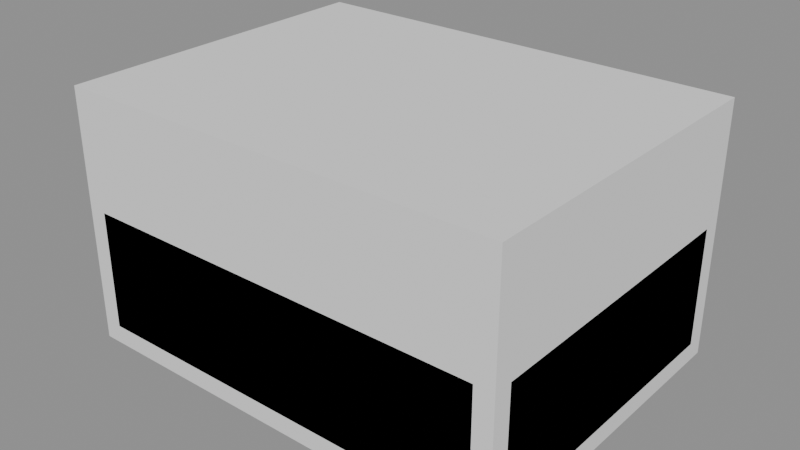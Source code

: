 # Source: Prop_Brk_AssemblyPiece_Cockpit.blend  (saved by Blender 4.3.34; exported with 4.5.12 LTS)
import bpy
from mathutils import Matrix  # noqa: F401  (used for matrix-valued properties, if any)

bpy.ops.wm.read_factory_settings(use_empty=True)
scene = bpy.context.scene
scene.name = 'Scene'

# ---- materials (node trees are filled in below, after node groups)
mat_prop_brk_assemblypiece_cockpit_m0 = bpy.data.materials.new('Prop_Brk_AssemblyPiece_Cockpit_M0')
mat_prop_brk_assemblypiece_cockpit_m0.diffuse_color = (0.8122, 0.5668, 0.06003, 1.0)
mat_prop_brk_assemblypiece_cockpit_m1 = bpy.data.materials.new('Prop_Brk_AssemblyPiece_Cockpit_M1')
mat_prop_brk_assemblypiece_cockpit_m1.diffuse_color = (0.01992, 0.01891, 0.02899, 1.0)

# ---- material node trees
mat_prop_brk_assemblypiece_cockpit_m0.use_nodes = True; mat_prop_brk_assemblypiece_cockpit_m0.node_tree.nodes.clear()
_N = mat_prop_brk_assemblypiece_cockpit_m0.node_tree.nodes; _L = mat_prop_brk_assemblypiece_cockpit_m0.node_tree.links
n0 = _N.new('ShaderNodeBsdfPrincipled'); n0.name = 'Principled BSDF'; n0.location = (10, 300)
n0.inputs[0].default_value = (0.8122, 0.5668, 0.06003, 1.0)
n0.inputs[2].default_value = 0.45
n1 = _N.new('ShaderNodeOutputMaterial'); n1.name = 'Material Output'; n1.location = (300, 300)
_L.new(n0.outputs[0], n1.inputs[0])
n1.is_active_output = True
mat_prop_brk_assemblypiece_cockpit_m1.use_nodes = True; mat_prop_brk_assemblypiece_cockpit_m1.node_tree.nodes.clear()
_N = mat_prop_brk_assemblypiece_cockpit_m1.node_tree.nodes; _L = mat_prop_brk_assemblypiece_cockpit_m1.node_tree.links
n0 = _N.new('ShaderNodeBsdfPrincipled'); n0.name = 'Principled BSDF'; n0.location = (10, 300)
n0.inputs[0].default_value = (0.01992, 0.01891, 0.02899, 1.0)
n0.inputs[2].default_value = 0.6
n1 = _N.new('ShaderNodeOutputMaterial'); n1.name = 'Material Output'; n1.location = (300, 300)
_L.new(n0.outputs[0], n1.inputs[0])
n1.is_active_output = True

# ---- meshes
me_prop_brk_assemblypiece_cockpit = bpy.data.meshes.new('Prop_Brk_AssemblyPiece_Cockpit')
me_prop_brk_assemblypiece_cockpit.from_pydata([(-0.458, -0.333, 0.0), (-0.458, -0.375, 0.042), (-0.5, -0.333, 0.042), (-0.458, -0.375, 0.308), (-0.458, -0.333, 0.35), (-0.5, -0.333, 0.308), (-0.458, 0.333, 0.0), (-0.5, 0.333, 0.042), (-0.458, 0.375, 0.042), (-0.458, 0.333, 0.35), (-0.458, 0.375, 0.308), (-0.5, 0.333, 0.308), (0.458, -0.333, 0.0), (0.5, -0.333, 0.042), (0.458, -0.375, 0.042), (0.458, -0.333, 0.35), (0.458, -0.375, 0.308), (0.5, -0.333, 0.308), (0.458, 0.333, 0.0), (0.458, 0.375, 0.042), (0.5, 0.333, 0.042), (0.458, 0.333, 0.35), (0.5, 0.333, 0.308), (0.458, 0.375, 0.308), (-0.3, -0.3146, 0.3688), (-0.3, -0.2216, 0.5681), (-0.3, -0.2784, 0.3519), (-0.3, -0.1854, 0.5512), (0.3, -0.3146, 0.3688), (0.3, -0.2216, 0.5681), (0.3, -0.2784, 0.3519), (0.3, -0.1854, 0.5512), (-0.157, -0.032, 0.355), (-0.157, -0.05, 0.373), (-0.175, -0.032, 0.373), (-0.157, -0.05, 0.487), (-0.157, -0.032, 0.505), (-0.175, -0.032, 0.487), (-0.157, 0.232, 0.355), (-0.175, 0.232, 0.373), (-0.157, 0.25, 0.373), (-0.157, 0.232, 0.505), (-0.157, 0.25, 0.487), (-0.175, 0.232, 0.487), (0.157, -0.032, 0.355), (0.175, -0.032, 0.373), (0.157, -0.05, 0.373), (0.157, -0.032, 0.505), (0.157, -0.05, 0.487), (0.175, -0.032, 0.487), (0.157, 0.232, 0.355), (0.157, 0.25, 0.373), (0.175, 0.232, 0.373), (0.157, 0.232, 0.505), (0.175, 0.232, 0.487), (0.157, 0.25, 0.487), (-0.315, -0.25, 0.35), (-0.3326, -0.2076, 0.35), (-0.375, -0.19, 0.35), (-0.4174, -0.2076, 0.35), (-0.435, -0.25, 0.35), (-0.4174, -0.2924, 0.35), (-0.375, -0.31, 0.35), (-0.3326, -0.2924, 0.35), (-0.315, -0.25, 0.39), (-0.3326, -0.2076, 0.39), (-0.375, -0.19, 0.39), (-0.4174, -0.2076, 0.39), (-0.435, -0.25, 0.39), (-0.4174, -0.2924, 0.39), (-0.375, -0.31, 0.39), (-0.3326, -0.2924, 0.39), (-0.315, 0.0, 0.35), (-0.3326, 0.04243, 0.35), (-0.375, 0.06, 0.35), (-0.4174, 0.04243, 0.35), (-0.435, 7.348e-18, 0.35), (-0.4174, -0.04243, 0.35), (-0.375, -0.06, 0.35), (-0.3326, -0.04243, 0.35), (-0.315, 0.0, 0.39), (-0.3326, 0.04243, 0.39), (-0.375, 0.06, 0.39), (-0.4174, 0.04243, 0.39), (-0.435, 7.348e-18, 0.39), (-0.4174, -0.04243, 0.39), (-0.375, -0.06, 0.39), (-0.3326, -0.04243, 0.39), (-0.315, 0.25, 0.35), (-0.3326, 0.2924, 0.35), (-0.375, 0.31, 0.35), (-0.4174, 0.2924, 0.35), (-0.435, 0.25, 0.35), (-0.4174, 0.2076, 0.35), (-0.375, 0.19, 0.35), (-0.3326, 0.2076, 0.35), (-0.315, 0.25, 0.39), (-0.3326, 0.2924, 0.39), (-0.375, 0.31, 0.39), (-0.4174, 0.2924, 0.39), (-0.435, 0.25, 0.39), (-0.4174, 0.2076, 0.39), (-0.375, 0.19, 0.39), (-0.3326, 0.2076, 0.39), (0.435, -0.25, 0.35), (0.4174, -0.2076, 0.35), (0.375, -0.19, 0.35), (0.3326, -0.2076, 0.35), (0.315, -0.25, 0.35), (0.3326, -0.2924, 0.35), (0.375, -0.31, 0.35), (0.4174, -0.2924, 0.35), (0.435, -0.25, 0.39), (0.4174, -0.2076, 0.39), (0.375, -0.19, 0.39), (0.3326, -0.2076, 0.39), (0.315, -0.25, 0.39), (0.3326, -0.2924, 0.39), (0.375, -0.31, 0.39), (0.4174, -0.2924, 0.39), (0.435, 0.0, 0.35), (0.4174, 0.04243, 0.35), (0.375, 0.06, 0.35), (0.3326, 0.04243, 0.35), (0.315, 7.348e-18, 0.35), (0.3326, -0.04243, 0.35), (0.375, -0.06, 0.35), (0.4174, -0.04243, 0.35), (0.435, 0.0, 0.39), (0.4174, 0.04243, 0.39), (0.375, 0.06, 0.39), (0.3326, 0.04243, 0.39), (0.315, 7.348e-18, 0.39), (0.3326, -0.04243, 0.39), (0.375, -0.06, 0.39), (0.4174, -0.04243, 0.39), (0.435, 0.25, 0.35), (0.4174, 0.2924, 0.35), (0.375, 0.31, 0.35), (0.3326, 0.2924, 0.35), (0.315, 0.25, 0.35), (0.3326, 0.2076, 0.35), (0.375, 0.19, 0.35), (0.4174, 0.2076, 0.35), (0.435, 0.25, 0.39), (0.4174, 0.2924, 0.39), (0.375, 0.31, 0.39), (0.3326, 0.2924, 0.39), (0.315, 0.25, 0.39), (0.3326, 0.2076, 0.39), (0.375, 0.19, 0.39), (0.4174, 0.2076, 0.39)], [], [(14, 16, 3, 1), (20, 22, 17, 13), (21, 9, 4, 15), (2, 5, 11, 7), (8, 10, 23, 19), (0, 1, 2), (3, 4, 5), (6, 7, 8), (9, 10, 11), (12, 13, 14), (15, 16, 17), (18, 19, 20), (21, 22, 23), (6, 0, 2, 7), (1, 3, 5, 2), (4, 9, 11, 5), (10, 8, 7, 11), (18, 6, 8, 19), (9, 21, 23, 10), (22, 20, 19, 23), (12, 18, 20, 13), (21, 15, 17, 22), (16, 14, 13, 17), (0, 12, 14, 1), (15, 4, 3, 16), (6, 18, 12, 0), (24, 25, 27, 26), (26, 27, 31, 30), (30, 31, 29, 28), (28, 29, 25, 24), (26, 30, 28, 24), (31, 27, 25, 29), (46, 48, 35, 33), (52, 54, 49, 45), (53, 41, 36, 47), (34, 37, 43, 39), (40, 42, 55, 51), (32, 33, 34), (35, 36, 37), (38, 39, 40), (41, 42, 43), (44, 45, 46), (47, 48, 49), (50, 51, 52), (53, 54, 55), (38, 32, 34, 39), (33, 35, 37, 34), (36, 41, 43, 37), (42, 40, 39, 43), (50, 38, 40, 51), (41, 53, 55, 42), (54, 52, 51, 55), (44, 50, 52, 45), (53, 47, 49, 54), (48, 46, 45, 49), (32, 44, 46, 33), (47, 36, 35, 48), (38, 50, 44, 32), (56, 57, 65, 64), (57, 58, 66, 65), (58, 59, 67, 66), (59, 60, 68, 67), (60, 61, 69, 68), (61, 62, 70, 69), (62, 63, 71, 70), (63, 56, 64, 71), (63, 62, 61, 60, 59, 58, 57, 56), (64, 65, 66, 67, 68, 69, 70, 71), (72, 73, 81, 80), (73, 74, 82, 81), (74, 75, 83, 82), (75, 76, 84, 83), (76, 77, 85, 84), (77, 78, 86, 85), (78, 79, 87, 86), (79, 72, 80, 87), (79, 78, 77, 76, 75, 74, 73, 72), (80, 81, 82, 83, 84, 85, 86, 87), (88, 89, 97, 96), (89, 90, 98, 97), (90, 91, 99, 98), (91, 92, 100, 99), (92, 93, 101, 100), (93, 94, 102, 101), (94, 95, 103, 102), (95, 88, 96, 103), (95, 94, 93, 92, 91, 90, 89, 88), (96, 97, 98, 99, 100, 101, 102, 103), (104, 105, 113, 112), (105, 106, 114, 113), (106, 107, 115, 114), (107, 108, 116, 115), (108, 109, 117, 116), (109, 110, 118, 117), (110, 111, 119, 118), (111, 104, 112, 119), (111, 110, 109, 108, 107, 106, 105, 104), (112, 113, 114, 115, 116, 117, 118, 119), (120, 121, 129, 128), (121, 122, 130, 129), (122, 123, 131, 130), (123, 124, 132, 131), (124, 125, 133, 132), (125, 126, 134, 133), (126, 127, 135, 134), (127, 120, 128, 135), (127, 126, 125, 124, 123, 122, 121, 120), (128, 129, 130, 131, 132, 133, 134, 135), (136, 137, 145, 144), (137, 138, 146, 145), (138, 139, 147, 146), (139, 140, 148, 147), (140, 141, 149, 148), (141, 142, 150, 149), (142, 143, 151, 150), (143, 136, 144, 151), (143, 142, 141, 140, 139, 138, 137, 136), (144, 145, 146, 147, 148, 149, 150, 151)])
me_prop_brk_assemblypiece_cockpit.polygons.foreach_set('material_index', [0, 0, 0, 0, 0, 0, 0, 0, 0, 0, 0, 0, 0, 0, 0, 0, 0, 0, 0, 0, 0, 0, 0, 0, 0, 0, 1, 1, 1, 1, 1, 1, 1, 1, 1, 1, 1, 1, 1, 1, 1, 1, 1, 1, 1, 1, 1, 1, 1, 1, 1, 1, 1, 1, 1, 1, 1, 1, 0, 0, 0, 0, 0, 0, 0, 0, 0, 0, 0, 0, 0, 0, 0, 0, 0, 0, 0, 0, 0, 0, 0, 0, 0, 0, 0, 0, 0, 0, 0, 0, 0, 0, 0, 0, 0, 0, 0, 0, 0, 0, 0, 0, 0, 0, 0, 0, 0, 0, 0, 0, 0, 0, 0, 0, 0, 0, 0, 0])
me_prop_brk_assemblypiece_cockpit.materials.append(mat_prop_brk_assemblypiece_cockpit_m0)
me_prop_brk_assemblypiece_cockpit.materials.append(mat_prop_brk_assemblypiece_cockpit_m1)
me_prop_brk_assemblypiece_cockpit.update()
me_ucx_prop_brk_assemblypiece_cockpit_00 = bpy.data.meshes.new('UCX_Prop_Brk_AssemblyPiece_Cockpit_00')
me_ucx_prop_brk_assemblypiece_cockpit_00.from_pydata([(-0.5, -0.375, 0.0), (-0.5, -0.375, 0.5681), (-0.5, 0.375, 0.0), (-0.5, 0.375, 0.5681), (0.5, -0.375, 0.0), (0.5, -0.375, 0.5681), (0.5, 0.375, 0.0), (0.5, 0.375, 0.5681)], [], [(0, 1, 3, 2), (2, 3, 7, 6), (6, 7, 5, 4), (4, 5, 1, 0), (2, 6, 4, 0), (7, 3, 1, 5)])
me_ucx_prop_brk_assemblypiece_cockpit_00.update()

# ---- objects
ob_prop_brk_assemblypiece_cockpit = bpy.data.objects.new('Prop_Brk_AssemblyPiece_Cockpit', me_prop_brk_assemblypiece_cockpit)
ob_socket_snap_base = bpy.data.objects.new('SOCKET_Snap_Base', None)
ob_ucx_prop_brk_assemblypiece_cockpit_00 = bpy.data.objects.new('UCX_Prop_Brk_AssemblyPiece_Cockpit_00', me_ucx_prop_brk_assemblypiece_cockpit_00)

# ---- transforms, parenting, visibility, modifiers, constraints
ob_prop_brk_assemblypiece_cockpit.location = (0.0, 0.0, 0.0)
ob_socket_snap_base.parent = ob_prop_brk_assemblypiece_cockpit
ob_socket_snap_base.location = (0.0, 0.0, 0.0)
ob_socket_snap_base.rotation_mode = 'QUATERNION'
ob_socket_snap_base.rotation_quaternion = (0.0, 0.0, -0.7071, 0.7071)
ob_socket_snap_base.empty_display_type = 'ARROWS'
ob_socket_snap_base.empty_display_size = 0.03
ob_ucx_prop_brk_assemblypiece_cockpit_00.parent = ob_prop_brk_assemblypiece_cockpit
ob_ucx_prop_brk_assemblypiece_cockpit_00.location = (0.0, 0.0, 0.0)
ob_ucx_prop_brk_assemblypiece_cockpit_00.display_type = 'WIRE'

# ---- collection membership
scene.collection.objects.link(ob_prop_brk_assemblypiece_cockpit)
scene.collection.objects.link(ob_socket_snap_base)
scene.collection.objects.link(ob_ucx_prop_brk_assemblypiece_cockpit_00)

# ---- scene / render settings (as saved in the file)
scene.frame_start = 1; scene.frame_end = 250; scene.frame_set(1)
scene.render.engine = 'BLENDER_EEVEE_NEXT'
bpy.context.view_layer.update()

# ---- added for rendering (the .blend has no active camera and no usable light): camera, sun + grey world if the file has none
cam_auto = bpy.data.cameras.new('AutoCamera')
cam_auto.lens = 50.0
cam_auto.sensor_width = 36.0
cam_auto.clip_end = 1000.0
ob_auto_camera = bpy.data.objects.new('AutoCamera', cam_auto)
scene.collection.objects.link(ob_auto_camera)
ob_auto_camera.location = (1.27039, -1.52447, 1.30038)
ob_auto_camera.rotation_euler = (1.09748, -7.21219e-08, 0.694738)
scene.camera = ob_auto_camera
light_auto_sun = bpy.data.lights.new('AutoSun', 'SUN')
light_auto_sun.energy = 3.0
light_auto_sun.angle = 0.0523599
ob_auto_sun = bpy.data.objects.new('AutoSun', light_auto_sun)
scene.collection.objects.link(ob_auto_sun)
ob_auto_sun.rotation_euler = (0.872665, 0.174533, 0.523599)
if scene.world is None:
    world_auto = bpy.data.worlds.new('AutoWorld')
    world_auto.color = (0.3, 0.3, 0.3)
    scene.world = world_auto
bpy.context.view_layer.update()
